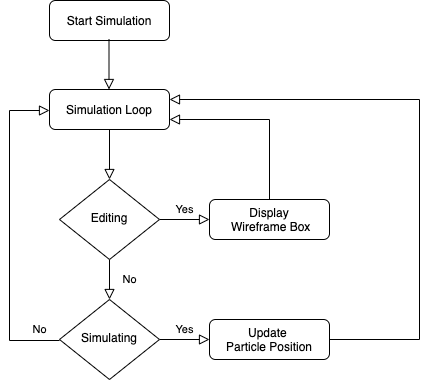

The diagram above was exported from draw.io. Its source (the exported page's mxGraphModel, read from the mxfile embedded in the PNG):
<mxGraphModel dx="786" dy="1643" grid="1" gridSize="10" guides="1" tooltips="1" connect="1" arrows="1" fold="1" page="1" pageScale="1" pageWidth="827" pageHeight="1169" math="0" shadow="0">
  <root>
    <mxCell id="WIyWlLk6GJQsqaUBKTNV-0" />
    <mxCell id="WIyWlLk6GJQsqaUBKTNV-1" parent="WIyWlLk6GJQsqaUBKTNV-0" />
    <mxCell id="WIyWlLk6GJQsqaUBKTNV-2" value="" style="rounded=0;html=1;jettySize=auto;orthogonalLoop=1;fontSize=11;endArrow=block;endFill=0;endSize=8;strokeWidth=1;shadow=0;labelBackgroundColor=none;edgeStyle=orthogonalEdgeStyle;" parent="WIyWlLk6GJQsqaUBKTNV-1" source="WIyWlLk6GJQsqaUBKTNV-3" target="WIyWlLk6GJQsqaUBKTNV-6" edge="1">
      <mxGeometry relative="1" as="geometry" />
    </mxCell>
    <mxCell id="WIyWlLk6GJQsqaUBKTNV-3" value="Simulation Loop" style="rounded=1;whiteSpace=wrap;html=1;fontSize=12;glass=0;strokeWidth=1;shadow=0;" parent="WIyWlLk6GJQsqaUBKTNV-1" vertex="1">
      <mxGeometry x="160" y="80" width="120" height="40" as="geometry" />
    </mxCell>
    <mxCell id="WIyWlLk6GJQsqaUBKTNV-4" value="No" style="rounded=0;html=1;jettySize=auto;orthogonalLoop=1;fontSize=11;endArrow=block;endFill=0;endSize=8;strokeWidth=1;shadow=0;labelBackgroundColor=none;edgeStyle=orthogonalEdgeStyle;" parent="WIyWlLk6GJQsqaUBKTNV-1" source="WIyWlLk6GJQsqaUBKTNV-6" target="WIyWlLk6GJQsqaUBKTNV-10" edge="1">
      <mxGeometry y="20" relative="1" as="geometry">
        <mxPoint as="offset" />
      </mxGeometry>
    </mxCell>
    <mxCell id="WIyWlLk6GJQsqaUBKTNV-5" value="Yes" style="edgeStyle=orthogonalEdgeStyle;rounded=0;html=1;jettySize=auto;orthogonalLoop=1;fontSize=11;endArrow=block;endFill=0;endSize=8;strokeWidth=1;shadow=0;labelBackgroundColor=none;" parent="WIyWlLk6GJQsqaUBKTNV-1" source="WIyWlLk6GJQsqaUBKTNV-6" target="WIyWlLk6GJQsqaUBKTNV-7" edge="1">
      <mxGeometry y="10" relative="1" as="geometry">
        <mxPoint as="offset" />
      </mxGeometry>
    </mxCell>
    <mxCell id="WIyWlLk6GJQsqaUBKTNV-6" value="Editing" style="rhombus;whiteSpace=wrap;html=1;shadow=0;fontFamily=Helvetica;fontSize=12;align=center;strokeWidth=1;spacing=6;spacingTop=-4;" parent="WIyWlLk6GJQsqaUBKTNV-1" vertex="1">
      <mxGeometry x="170" y="170" width="100" height="80" as="geometry" />
    </mxCell>
    <mxCell id="WIyWlLk6GJQsqaUBKTNV-7" value="Display&lt;br&gt;&amp;nbsp;Wireframe Box" style="rounded=1;whiteSpace=wrap;html=1;fontSize=12;glass=0;strokeWidth=1;shadow=0;" parent="WIyWlLk6GJQsqaUBKTNV-1" vertex="1">
      <mxGeometry x="320" y="190" width="120" height="40" as="geometry" />
    </mxCell>
    <mxCell id="WIyWlLk6GJQsqaUBKTNV-8" value="No" style="rounded=0;html=1;jettySize=auto;orthogonalLoop=1;fontSize=11;endArrow=block;endFill=0;endSize=8;strokeWidth=1;shadow=0;labelBackgroundColor=none;edgeStyle=orthogonalEdgeStyle;entryX=0;entryY=0.5;entryDx=0;entryDy=0;" parent="WIyWlLk6GJQsqaUBKTNV-1" edge="1">
      <mxGeometry x="-0.875" y="-11" relative="1" as="geometry">
        <mxPoint as="offset" />
        <mxPoint x="170" y="331" as="sourcePoint" />
        <mxPoint x="160" y="101" as="targetPoint" />
        <Array as="points">
          <mxPoint x="120" y="331" />
          <mxPoint x="120" y="101" />
        </Array>
      </mxGeometry>
    </mxCell>
    <mxCell id="WIyWlLk6GJQsqaUBKTNV-9" value="Yes" style="edgeStyle=orthogonalEdgeStyle;rounded=0;html=1;jettySize=auto;orthogonalLoop=1;fontSize=11;endArrow=block;endFill=0;endSize=8;strokeWidth=1;shadow=0;labelBackgroundColor=none;" parent="WIyWlLk6GJQsqaUBKTNV-1" source="WIyWlLk6GJQsqaUBKTNV-10" target="WIyWlLk6GJQsqaUBKTNV-12" edge="1">
      <mxGeometry y="10" relative="1" as="geometry">
        <mxPoint as="offset" />
      </mxGeometry>
    </mxCell>
    <mxCell id="WIyWlLk6GJQsqaUBKTNV-10" value="Simulating" style="rhombus;whiteSpace=wrap;html=1;shadow=0;fontFamily=Helvetica;fontSize=12;align=center;strokeWidth=1;spacing=6;spacingTop=-4;" parent="WIyWlLk6GJQsqaUBKTNV-1" vertex="1">
      <mxGeometry x="170" y="290" width="100" height="80" as="geometry" />
    </mxCell>
    <mxCell id="WIyWlLk6GJQsqaUBKTNV-12" value="Update &lt;br&gt;Particle Position" style="rounded=1;whiteSpace=wrap;html=1;fontSize=12;glass=0;strokeWidth=1;shadow=0;" parent="WIyWlLk6GJQsqaUBKTNV-1" vertex="1">
      <mxGeometry x="320" y="310" width="120" height="40" as="geometry" />
    </mxCell>
    <mxCell id="N6nGIQIbqdrDJnX0OhiF-1" value="" style="rounded=0;html=1;jettySize=auto;orthogonalLoop=1;fontSize=11;endArrow=block;endFill=0;endSize=8;strokeWidth=1;shadow=0;labelBackgroundColor=none;edgeStyle=orthogonalEdgeStyle;entryX=1;entryY=0.75;entryDx=0;entryDy=0;exitX=0.5;exitY=0;exitDx=0;exitDy=0;" edge="1" parent="WIyWlLk6GJQsqaUBKTNV-1" source="WIyWlLk6GJQsqaUBKTNV-7" target="WIyWlLk6GJQsqaUBKTNV-3">
      <mxGeometry relative="1" as="geometry">
        <mxPoint x="230" y="130" as="sourcePoint" />
        <mxPoint x="230" y="180" as="targetPoint" />
        <Array as="points">
          <mxPoint x="380" y="110" />
        </Array>
      </mxGeometry>
    </mxCell>
    <mxCell id="N6nGIQIbqdrDJnX0OhiF-3" value="" style="rounded=0;html=1;jettySize=auto;orthogonalLoop=1;fontSize=11;endArrow=block;endFill=0;endSize=8;strokeWidth=1;shadow=0;labelBackgroundColor=none;edgeStyle=orthogonalEdgeStyle;exitX=1;exitY=0.5;exitDx=0;exitDy=0;entryX=1;entryY=0.25;entryDx=0;entryDy=0;" edge="1" parent="WIyWlLk6GJQsqaUBKTNV-1" source="WIyWlLk6GJQsqaUBKTNV-12" target="WIyWlLk6GJQsqaUBKTNV-3">
      <mxGeometry relative="1" as="geometry">
        <mxPoint x="530" y="210" as="sourcePoint" />
        <mxPoint x="290" y="120" as="targetPoint" />
        <Array as="points">
          <mxPoint x="530" y="330" />
          <mxPoint x="530" y="90" />
        </Array>
      </mxGeometry>
    </mxCell>
    <mxCell id="N6nGIQIbqdrDJnX0OhiF-5" value="Start Simulation" style="rounded=1;whiteSpace=wrap;html=1;fontSize=12;glass=0;strokeWidth=1;shadow=0;" vertex="1" parent="WIyWlLk6GJQsqaUBKTNV-1">
      <mxGeometry x="160" y="-9" width="120" height="40" as="geometry" />
    </mxCell>
    <mxCell id="N6nGIQIbqdrDJnX0OhiF-6" value="" style="rounded=0;html=1;jettySize=auto;orthogonalLoop=1;fontSize=11;endArrow=block;endFill=0;endSize=8;strokeWidth=1;shadow=0;labelBackgroundColor=none;edgeStyle=orthogonalEdgeStyle;" edge="1" parent="WIyWlLk6GJQsqaUBKTNV-1">
      <mxGeometry relative="1" as="geometry">
        <mxPoint x="219.5" y="30" as="sourcePoint" />
        <mxPoint x="219.5" y="80" as="targetPoint" />
      </mxGeometry>
    </mxCell>
  </root>
</mxGraphModel>